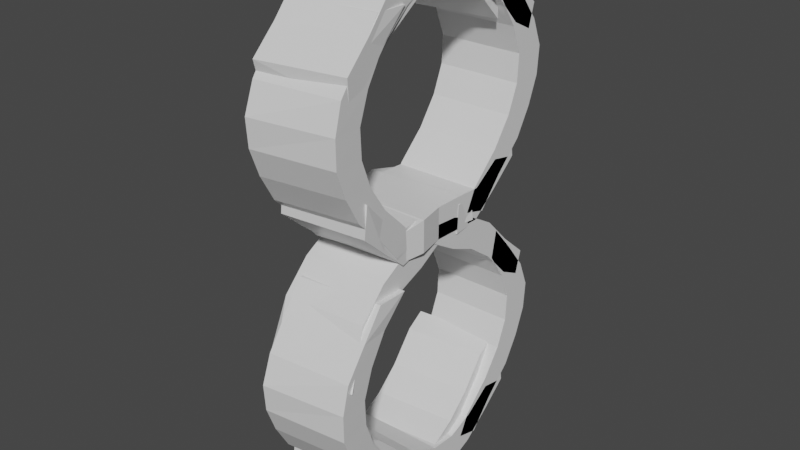 # Source: 8.blend  (saved by Blender 2.80.75; exported with 4.5.12 LTS)
import bpy
from mathutils import Matrix  # noqa: F401  (used for matrix-valued properties, if any)

bpy.ops.wm.read_factory_settings(use_empty=True)
scene = bpy.context.scene
scene.name = 'Scene'

# ---- collections
col_collection = bpy.data.collections.new('Collection'); scene.collection.children.link(col_collection)
col_collection_2 = bpy.data.collections.new('Collection 2'); scene.collection.children.link(col_collection_2)

# ---- materials (node trees are filled in below, after node groups)
mat_material_001 = bpy.data.materials.new('Material.001')
mat_material_001.alpha_threshold = 0.0
mat_material_001.use_transparent_shadow = False
mat_material_001.line_color = (0.0, 0.0, 0.0, 1.0)
mat_material_002 = bpy.data.materials.new('Material.002')
mat_material_002.alpha_threshold = 0.0
mat_material_002.use_transparent_shadow = False
mat_material_002.line_color = (0.0, 0.0, 0.0, 1.0)
mat_material_008 = bpy.data.materials.new('Material.008')
mat_material_008.alpha_threshold = 0.0
mat_material_008.use_transparent_shadow = False
mat_material_008.line_color = (0.0, 0.0, 0.0, 1.0)
mat_material_003 = bpy.data.materials.new('Material.003')
mat_material_003.alpha_threshold = 0.0
mat_material_003.use_transparent_shadow = False
mat_material_003.line_color = (0.0, 0.0, 0.0, 1.0)
mat_material_004 = bpy.data.materials.new('Material.004')
mat_material_004.alpha_threshold = 0.0
mat_material_004.use_transparent_shadow = False
mat_material_004.line_color = (0.0, 0.0, 0.0, 1.0)
mat_material_005 = bpy.data.materials.new('Material.005')
mat_material_005.alpha_threshold = 0.0
mat_material_005.use_transparent_shadow = False
mat_material_005.line_color = (0.0, 0.0, 0.0, 1.0)
mat_material_007 = bpy.data.materials.new('Material.007')
mat_material_007.alpha_threshold = 0.0
mat_material_007.use_transparent_shadow = False
mat_material_007.line_color = (0.0, 0.0, 0.0, 1.0)
mat_material_009 = bpy.data.materials.new('Material.009')
mat_material_009.alpha_threshold = 0.0
mat_material_009.use_transparent_shadow = False
mat_material_009.line_color = (0.0, 0.0, 0.0, 1.0)
mat_material_010 = bpy.data.materials.new('Material.010')
mat_material_010.alpha_threshold = 0.0
mat_material_010.use_transparent_shadow = False
mat_material_010.line_color = (0.0, 0.0, 0.0, 1.0)
mat_material_006 = bpy.data.materials.new('Material.006')
mat_material_006.alpha_threshold = 0.0
mat_material_006.use_transparent_shadow = False
mat_material_006.line_color = (0.0, 0.0, 0.0, 1.0)
mat_material_011 = bpy.data.materials.new('Material.011')
mat_material_011.alpha_threshold = 0.0
mat_material_011.use_transparent_shadow = False
mat_material_011.line_color = (0.0, 0.0, 0.0, 1.0)
mat_material_012 = bpy.data.materials.new('Material.012')
mat_material_012.alpha_threshold = 0.0
mat_material_012.use_transparent_shadow = False
mat_material_012.line_color = (0.0, 0.0, 0.0, 1.0)

# ---- material node trees
mat_material_001.use_nodes = True; mat_material_001.node_tree.nodes.clear()
_N = mat_material_001.node_tree.nodes; _L = mat_material_001.node_tree.links
n0 = _N.new('ShaderNodeOutputMaterial'); n0.name = 'Material Output'; n0.location = (300, 300)
n1 = _N.new('ShaderNodeBsdfPrincipled'); n1.name = 'Principled BSDF'; n1.location = (10, 300)
n1.distribution = 'GGX'
n1.subsurface_method = 'BURLEY'
n1.inputs[2].default_value = 0.4
n1.inputs[3].default_value = 1.45
n1.inputs[27].default_value = (0.0, 0.0, 0.0, 1.0)
n1.inputs[28].default_value = 1.0
_L.new(n1.outputs[0], n0.inputs[0])
n0.is_active_output = True
mat_material_002.use_nodes = True; mat_material_002.node_tree.nodes.clear()
_N = mat_material_002.node_tree.nodes; _L = mat_material_002.node_tree.links
n0 = _N.new('ShaderNodeOutputMaterial'); n0.name = 'Material Output'; n0.location = (300, 300)
n1 = _N.new('ShaderNodeBsdfPrincipled'); n1.name = 'Principled BSDF'; n1.location = (10, 300)
n1.distribution = 'GGX'
n1.subsurface_method = 'BURLEY'
n1.inputs[2].default_value = 0.4
n1.inputs[3].default_value = 1.45
n1.inputs[27].default_value = (0.0, 0.0, 0.0, 1.0)
n1.inputs[28].default_value = 1.0
_L.new(n1.outputs[0], n0.inputs[0])
n0.is_active_output = True
mat_material_008.use_nodes = True; mat_material_008.node_tree.nodes.clear()
_N = mat_material_008.node_tree.nodes; _L = mat_material_008.node_tree.links
n0 = _N.new('ShaderNodeOutputMaterial'); n0.name = 'Material Output'; n0.location = (300, 300)
n1 = _N.new('ShaderNodeBsdfPrincipled'); n1.name = 'Principled BSDF'; n1.location = (10, 300)
n1.distribution = 'GGX'
n1.subsurface_method = 'BURLEY'
n1.inputs[2].default_value = 0.4
n1.inputs[3].default_value = 1.45
n1.inputs[27].default_value = (0.0, 0.0, 0.0, 1.0)
n1.inputs[28].default_value = 1.0
_L.new(n1.outputs[0], n0.inputs[0])
n0.is_active_output = True
mat_material_003.use_nodes = True; mat_material_003.node_tree.nodes.clear()
_N = mat_material_003.node_tree.nodes; _L = mat_material_003.node_tree.links
n0 = _N.new('ShaderNodeOutputMaterial'); n0.name = 'Material Output'; n0.location = (300, 300)
n1 = _N.new('ShaderNodeBsdfPrincipled'); n1.name = 'Principled BSDF'; n1.location = (10, 300)
n1.distribution = 'GGX'
n1.subsurface_method = 'BURLEY'
n1.inputs[2].default_value = 0.4
n1.inputs[3].default_value = 1.45
n1.inputs[27].default_value = (0.0, 0.0, 0.0, 1.0)
n1.inputs[28].default_value = 1.0
_L.new(n1.outputs[0], n0.inputs[0])
n0.is_active_output = True
mat_material_004.use_nodes = True; mat_material_004.node_tree.nodes.clear()
_N = mat_material_004.node_tree.nodes; _L = mat_material_004.node_tree.links
n0 = _N.new('ShaderNodeOutputMaterial'); n0.name = 'Material Output'; n0.location = (300, 300)
n1 = _N.new('ShaderNodeBsdfPrincipled'); n1.name = 'Principled BSDF'; n1.location = (10, 300)
n1.distribution = 'GGX'
n1.subsurface_method = 'BURLEY'
n1.inputs[2].default_value = 0.4
n1.inputs[3].default_value = 1.45
n1.inputs[27].default_value = (0.0, 0.0, 0.0, 1.0)
n1.inputs[28].default_value = 1.0
_L.new(n1.outputs[0], n0.inputs[0])
n0.is_active_output = True
mat_material_005.use_nodes = True; mat_material_005.node_tree.nodes.clear()
_N = mat_material_005.node_tree.nodes; _L = mat_material_005.node_tree.links
n0 = _N.new('ShaderNodeOutputMaterial'); n0.name = 'Material Output'; n0.location = (300, 300)
n1 = _N.new('ShaderNodeBsdfPrincipled'); n1.name = 'Principled BSDF'; n1.location = (10, 300)
n1.distribution = 'GGX'
n1.subsurface_method = 'BURLEY'
n1.inputs[2].default_value = 0.4
n1.inputs[3].default_value = 1.45
n1.inputs[27].default_value = (0.0, 0.0, 0.0, 1.0)
n1.inputs[28].default_value = 1.0
_L.new(n1.outputs[0], n0.inputs[0])
n0.is_active_output = True
mat_material_007.use_nodes = True; mat_material_007.node_tree.nodes.clear()
_N = mat_material_007.node_tree.nodes; _L = mat_material_007.node_tree.links
n0 = _N.new('ShaderNodeOutputMaterial'); n0.name = 'Material Output'; n0.location = (300, 300)
n1 = _N.new('ShaderNodeBsdfPrincipled'); n1.name = 'Principled BSDF'; n1.location = (10, 300)
n1.distribution = 'GGX'
n1.subsurface_method = 'BURLEY'
n1.inputs[2].default_value = 0.4
n1.inputs[3].default_value = 1.45
n1.inputs[27].default_value = (0.0, 0.0, 0.0, 1.0)
n1.inputs[28].default_value = 1.0
_L.new(n1.outputs[0], n0.inputs[0])
n0.is_active_output = True
mat_material_009.use_nodes = True; mat_material_009.node_tree.nodes.clear()
_N = mat_material_009.node_tree.nodes; _L = mat_material_009.node_tree.links
n0 = _N.new('ShaderNodeOutputMaterial'); n0.name = 'Material Output'; n0.location = (300, 300)
n1 = _N.new('ShaderNodeBsdfPrincipled'); n1.name = 'Principled BSDF'; n1.location = (10, 300)
n1.distribution = 'GGX'
n1.subsurface_method = 'BURLEY'
n1.inputs[2].default_value = 0.4
n1.inputs[3].default_value = 1.45
n1.inputs[27].default_value = (0.0, 0.0, 0.0, 1.0)
n1.inputs[28].default_value = 1.0
_L.new(n1.outputs[0], n0.inputs[0])
n0.is_active_output = True
mat_material_010.use_nodes = True; mat_material_010.node_tree.nodes.clear()
_N = mat_material_010.node_tree.nodes; _L = mat_material_010.node_tree.links
n0 = _N.new('ShaderNodeOutputMaterial'); n0.name = 'Material Output'; n0.location = (300, 300)
n1 = _N.new('ShaderNodeBsdfPrincipled'); n1.name = 'Principled BSDF'; n1.location = (10, 300)
n1.distribution = 'GGX'
n1.subsurface_method = 'BURLEY'
n1.inputs[2].default_value = 0.4
n1.inputs[3].default_value = 1.45
n1.inputs[27].default_value = (0.0, 0.0, 0.0, 1.0)
n1.inputs[28].default_value = 1.0
_L.new(n1.outputs[0], n0.inputs[0])
n0.is_active_output = True
mat_material_006.use_nodes = True; mat_material_006.node_tree.nodes.clear()
_N = mat_material_006.node_tree.nodes; _L = mat_material_006.node_tree.links
n0 = _N.new('ShaderNodeOutputMaterial'); n0.name = 'Material Output'; n0.location = (300, 300)
n1 = _N.new('ShaderNodeBsdfPrincipled'); n1.name = 'Principled BSDF'; n1.location = (10, 300)
n1.distribution = 'GGX'
n1.subsurface_method = 'BURLEY'
n1.inputs[2].default_value = 0.4
n1.inputs[3].default_value = 1.45
n1.inputs[27].default_value = (0.0, 0.0, 0.0, 1.0)
n1.inputs[28].default_value = 1.0
_L.new(n1.outputs[0], n0.inputs[0])
n0.is_active_output = True
mat_material_011.use_nodes = True; mat_material_011.node_tree.nodes.clear()
_N = mat_material_011.node_tree.nodes; _L = mat_material_011.node_tree.links
n0 = _N.new('ShaderNodeOutputMaterial'); n0.name = 'Material Output'; n0.location = (300, 300)
n1 = _N.new('ShaderNodeBsdfPrincipled'); n1.name = 'Principled BSDF'; n1.location = (10, 300)
n1.distribution = 'GGX'
n1.subsurface_method = 'BURLEY'
n1.inputs[2].default_value = 0.4
n1.inputs[3].default_value = 1.45
n1.inputs[27].default_value = (0.0, 0.0, 0.0, 1.0)
n1.inputs[28].default_value = 1.0
_L.new(n1.outputs[0], n0.inputs[0])
n0.is_active_output = True
mat_material_012.use_nodes = True; mat_material_012.node_tree.nodes.clear()
_N = mat_material_012.node_tree.nodes; _L = mat_material_012.node_tree.links
n0 = _N.new('ShaderNodeOutputMaterial'); n0.name = 'Material Output'; n0.location = (300, 300)
n1 = _N.new('ShaderNodeBsdfPrincipled'); n1.name = 'Principled BSDF'; n1.location = (10, 300)
n1.distribution = 'GGX'
n1.subsurface_method = 'BURLEY'
n1.inputs[2].default_value = 0.4
n1.inputs[3].default_value = 1.45
n1.inputs[27].default_value = (0.0, 0.0, 0.0, 1.0)
n1.inputs[28].default_value = 1.0
_L.new(n1.outputs[0], n0.inputs[0])
n0.is_active_output = True

# ---- world
world_world = bpy.data.worlds.new('World'); scene.world = world_world
world_world.use_nodes = True; world_world.node_tree.nodes.clear()
_N = world_world.node_tree.nodes; _L = world_world.node_tree.links
n0 = _N.new('ShaderNodeOutputWorld'); n0.name = 'World Output'; n0.location = (300, 300)
n1 = _N.new('ShaderNodeBackground'); n1.name = 'Background'; n1.location = (10, 300)
n1.inputs[0].default_value = (0.05088, 0.05088, 0.05088, 1.0)
_L.new(n1.outputs[0], n0.inputs[0])
n0.is_active_output = True
world_world.color = (0.05088, 0.05088, 0.05088)
world_world.use_sun_shadow = False
world_world.sun_shadow_jitter_overblur = 0.0

# ---- meshes
me_cube_001 = bpy.data.meshes.new('Cube.001')
me_cube_001.from_pydata([(1.0, 1.003, -0.4664), (1.0, 0.945, -1.276), (1.0, -1.0, 0.3835), (0.9445, -0.9929, -0.7438), (-1.024, 0.969, -0.4304), (-1.0, 0.945, -1.276), (-1.0, -1.0, 0.3835), (-1.056, -0.9929, -0.7438), (-1.0, 0.0, 1.192), (1.0, 0.0, 2.309), (-1.012, -0.01706, 2.327), (1.0, 0.0, 1.192), (-1.0, -0.5, 0.8588), (1.0, -0.5, 1.979), (-1.006, -0.5085, 2.049), (1.0, -0.5, 0.8588), (-1.018, 0.4744, 1.403), (1.0, 0.5, 0.1127), (-1.0, 0.5, 0.1127), (1.0, 0.5, 1.376), (-1.0, -0.75, 0.1924), (1.0, -0.75, 1.217), (-1.003, -0.7543, 1.221), (1.0, -0.75, 0.1924), (-1.009, -0.2628, 2.333), (1.0, -0.25, 1.241), (-1.0, -0.25, 1.241), (1.0, -0.25, 2.381), (-1.0, 0.25, 0.798), (1.0, 0.25, 1.936), (-1.015, 0.2287, 1.959), (1.0, 0.25, 0.798), (-1.021, 0.7201, 0.4107), (1.0, 0.75, -0.9001), (-1.0, 0.75, -0.9001), (1.0, 0.75, 0.3792)], [], [(21, 22, 6, 2), (3, 2, 6, 7), (34, 32, 4, 5), (20, 23, 3, 7), (23, 21, 2, 3), (5, 4, 0, 1), (31, 29, 9, 11), (28, 31, 11, 8), (26, 24, 10, 8), (29, 30, 10, 9), (20, 22, 14, 12), (25, 27, 13, 15), (26, 25, 15, 12), (27, 24, 14, 13), (35, 32, 16, 19), (34, 33, 17, 18), (33, 35, 19, 17), (28, 30, 16, 18), (7, 6, 22, 20), (15, 13, 21, 23), (12, 15, 23, 20), (13, 14, 22, 21), (9, 10, 24, 27), (8, 11, 25, 26), (11, 9, 27, 25), (12, 14, 24, 26), (8, 10, 30, 28), (19, 16, 30, 29), (18, 17, 31, 28), (17, 19, 29, 31), (1, 0, 35, 33), (5, 1, 33, 34), (0, 4, 32, 35), (18, 16, 32, 34)])
_uv = me_cube_001.uv_layers.new(name='UVMap')
_uv.uv.foreach_set('vector', [0.375, 0.2188, 0.625, 0.2188, 0.625, 0.25, 0.375, 0.25, 0.375, 0.25, 0.625, 0.25, 0.625, 0.5, 0.375, 0.5, 0.375, 0.7188, 0.625, 0.7188, 0.625, 0.75, 0.375, 0.75, 0.375, 0.9688, 0.625, 0.9688, 0.625, 1.0, 0.375, 1.0, 0.125, 0.7188, 0.375, 0.7188, 0.375, 0.75, 0.125, 0.75, 0.625, 0.5, 0.875, 0.5, 0.875, 0.75, 0.625, 0.75, 0.125, 0.5938, 0.375, 0.5938, 0.375, 0.625, 0.125, 0.625, 0.375, 0.8438, 0.625, 0.8438, 0.625, 0.875, 0.375, 0.875, 0.375, 0.5938, 0.625, 0.5938, 0.625, 0.625, 0.375, 0.625, 0.375, 0.09375, 0.625, 0.09375, 0.625, 0.125, 0.375, 0.125, 0.375, 0.5312, 0.625, 0.5312, 0.625, 0.5625, 0.375, 0.5625, 0.125, 0.6562, 0.375, 0.6562, 0.375, 0.6875, 0.125, 0.6875, 0.375, 0.9062, 0.625, 0.9062, 0.625, 0.9375, 0.375, 0.9375, 0.375, 0.1562, 0.625, 0.1562, 0.625, 0.1875, 0.375, 0.1875, 0.375, 0.03125, 0.625, 0.03125, 0.625, 0.0625, 0.375, 0.0625, 0.375, 0.7812, 0.625, 0.7812, 0.625, 0.8125, 0.375, 0.8125, 0.125, 0.5312, 0.375, 0.5312, 0.375, 0.5625, 0.125, 0.5625, 0.375, 0.6562, 0.625, 0.6562, 0.625, 0.6875, 0.375, 0.6875, 0.375, 0.5, 0.625, 0.5, 0.625, 0.5312, 0.375, 0.5312, 0.125, 0.6875, 0.375, 0.6875, 0.375, 0.7188, 0.125, 0.7188, 0.375, 0.9375, 0.625, 0.9375, 0.625, 0.9688, 0.375, 0.9688, 0.375, 0.1875, 0.625, 0.1875, 0.625, 0.2188, 0.375, 0.2188, 0.375, 0.125, 0.625, 0.125, 0.625, 0.1562, 0.375, 0.1562, 0.375, 0.875, 0.625, 0.875, 0.625, 0.9062, 0.375, 0.9062, 0.125, 0.625, 0.375, 0.625, 0.375, 0.6562, 0.125, 0.6562, 0.375, 0.5625, 0.625, 0.5625, 0.625, 0.5938, 0.375, 0.5938, 0.375, 0.625, 0.625, 0.625, 0.625, 0.6562, 0.375, 0.6562, 0.375, 0.0625, 0.625, 0.0625, 0.625, 0.09375, 0.375, 0.09375, 0.375, 0.8125, 0.625, 0.8125, 0.625, 0.8438, 0.375, 0.8438, 0.125, 0.5625, 0.375, 0.5625, 0.375, 0.5938, 0.125, 0.5938, 0.125, 0.5, 0.375, 0.5, 0.375, 0.5312, 0.125, 0.5312, 0.375, 0.75, 0.625, 0.75, 0.625, 0.7812, 0.375, 0.7812, 0.375, 0.0, 0.625, 0.0, 0.625, 0.03125, 0.375, 0.03125, 0.375, 0.6875, 0.625, 0.6875, 0.625, 0.7188, 0.375, 0.7188])
me_cube_001.materials.append(mat_material_001)
me_cube_001.use_remesh_preserve_volume = False
me_cube_001.use_remesh_preserve_attributes = False
me_cube_001.use_mirror_vertex_groups = False
me_cube_001.update()
me_cube_002 = bpy.data.meshes.new('Cube.002')
me_cube_002.from_pydata([(1.0, 1.003, -0.4664), (1.0, 0.945, -1.276), (1.0, -1.0, 0.3835), (0.9445, -0.9929, -0.7438), (-1.024, 0.969, -0.4304), (-1.0, 0.945, -1.276), (-1.0, -1.0, 0.3835), (-1.056, -0.9929, -0.7438), (-1.0, 0.0, 1.192), (1.0, 0.0, 2.309), (-1.012, -0.01706, 2.327), (1.0, 0.0, 1.192), (-1.0, -0.5, 0.8588), (1.0, -0.5, 1.979), (-1.006, -0.5085, 2.049), (1.0, -0.5, 0.8588), (-1.018, 0.4744, 1.403), (1.0, 0.5, 0.1127), (-1.0, 0.5, 0.1127), (1.0, 0.5, 1.376), (-1.0, -0.75, 0.1924), (1.0, -0.75, 1.217), (-1.003, -0.7543, 1.221), (1.0, -0.75, 0.1924), (-1.009, -0.2628, 2.333), (1.0, -0.25, 1.241), (-1.0, -0.25, 1.241), (1.0, -0.25, 2.381), (-1.0, 0.25, 0.798), (1.0, 0.25, 1.936), (-1.015, 0.2287, 1.959), (1.0, 0.25, 0.798), (-1.021, 0.7201, 0.4107), (1.0, 0.75, -0.9001), (-1.0, 0.75, -0.9001), (1.0, 0.75, 0.3792)], [], [(21, 22, 6, 2), (3, 2, 6, 7), (34, 32, 4, 5), (20, 23, 3, 7), (23, 21, 2, 3), (5, 4, 0, 1), (31, 29, 9, 11), (28, 31, 11, 8), (26, 24, 10, 8), (29, 30, 10, 9), (20, 22, 14, 12), (25, 27, 13, 15), (26, 25, 15, 12), (27, 24, 14, 13), (35, 32, 16, 19), (34, 33, 17, 18), (33, 35, 19, 17), (28, 30, 16, 18), (7, 6, 22, 20), (15, 13, 21, 23), (12, 15, 23, 20), (13, 14, 22, 21), (9, 10, 24, 27), (8, 11, 25, 26), (11, 9, 27, 25), (12, 14, 24, 26), (8, 10, 30, 28), (19, 16, 30, 29), (18, 17, 31, 28), (17, 19, 29, 31), (1, 0, 35, 33), (5, 1, 33, 34), (0, 4, 32, 35), (18, 16, 32, 34)])
_uv = me_cube_002.uv_layers.new(name='UVMap')
_uv.uv.foreach_set('vector', [0.375, 0.2188, 0.625, 0.2188, 0.625, 0.25, 0.375, 0.25, 0.375, 0.25, 0.625, 0.25, 0.625, 0.5, 0.375, 0.5, 0.375, 0.7188, 0.625, 0.7188, 0.625, 0.75, 0.375, 0.75, 0.375, 0.9688, 0.625, 0.9688, 0.625, 1.0, 0.375, 1.0, 0.125, 0.7188, 0.375, 0.7188, 0.375, 0.75, 0.125, 0.75, 0.625, 0.5, 0.875, 0.5, 0.875, 0.75, 0.625, 0.75, 0.125, 0.5938, 0.375, 0.5938, 0.375, 0.625, 0.125, 0.625, 0.375, 0.8438, 0.625, 0.8438, 0.625, 0.875, 0.375, 0.875, 0.375, 0.5938, 0.625, 0.5938, 0.625, 0.625, 0.375, 0.625, 0.375, 0.09375, 0.625, 0.09375, 0.625, 0.125, 0.375, 0.125, 0.375, 0.5312, 0.625, 0.5312, 0.625, 0.5625, 0.375, 0.5625, 0.125, 0.6562, 0.375, 0.6562, 0.375, 0.6875, 0.125, 0.6875, 0.375, 0.9062, 0.625, 0.9062, 0.625, 0.9375, 0.375, 0.9375, 0.375, 0.1562, 0.625, 0.1562, 0.625, 0.1875, 0.375, 0.1875, 0.375, 0.03125, 0.625, 0.03125, 0.625, 0.0625, 0.375, 0.0625, 0.375, 0.7812, 0.625, 0.7812, 0.625, 0.8125, 0.375, 0.8125, 0.125, 0.5312, 0.375, 0.5312, 0.375, 0.5625, 0.125, 0.5625, 0.375, 0.6562, 0.625, 0.6562, 0.625, 0.6875, 0.375, 0.6875, 0.375, 0.5, 0.625, 0.5, 0.625, 0.5312, 0.375, 0.5312, 0.125, 0.6875, 0.375, 0.6875, 0.375, 0.7188, 0.125, 0.7188, 0.375, 0.9375, 0.625, 0.9375, 0.625, 0.9688, 0.375, 0.9688, 0.375, 0.1875, 0.625, 0.1875, 0.625, 0.2188, 0.375, 0.2188, 0.375, 0.125, 0.625, 0.125, 0.625, 0.1562, 0.375, 0.1562, 0.375, 0.875, 0.625, 0.875, 0.625, 0.9062, 0.375, 0.9062, 0.125, 0.625, 0.375, 0.625, 0.375, 0.6562, 0.125, 0.6562, 0.375, 0.5625, 0.625, 0.5625, 0.625, 0.5938, 0.375, 0.5938, 0.375, 0.625, 0.625, 0.625, 0.625, 0.6562, 0.375, 0.6562, 0.375, 0.0625, 0.625, 0.0625, 0.625, 0.09375, 0.375, 0.09375, 0.375, 0.8125, 0.625, 0.8125, 0.625, 0.8438, 0.375, 0.8438, 0.125, 0.5625, 0.375, 0.5625, 0.375, 0.5938, 0.125, 0.5938, 0.125, 0.5, 0.375, 0.5, 0.375, 0.5312, 0.125, 0.5312, 0.375, 0.75, 0.625, 0.75, 0.625, 0.7812, 0.375, 0.7812, 0.375, 0.0, 0.625, 0.0, 0.625, 0.03125, 0.375, 0.03125, 0.375, 0.6875, 0.625, 0.6875, 0.625, 0.7188, 0.375, 0.7188])
me_cube_002.materials.append(mat_material_002)
me_cube_002.use_remesh_preserve_volume = False
me_cube_002.use_remesh_preserve_attributes = False
me_cube_002.use_mirror_vertex_groups = False
me_cube_002.update()
me_cube_005 = bpy.data.meshes.new('Cube.005')
me_cube_005.from_pydata([(1.0, 0.3749, 2.007), (1.0, 0.3169, 1.198), (1.0, -1.0, 0.3835), (0.9445, -0.9929, -0.7438), (-1.024, 0.3408, 2.043), (-1.0, 0.3169, 1.198), (-1.0, -1.0, 0.3835), (-1.056, -0.9929, -0.7438), (-1.0, -8.786e-09, 0.8039), (1.0, -8.786e-09, 1.92), (-1.012, -0.01706, 1.938), (1.0, -8.786e-09, 0.8039), (-1.0, -0.5, 0.8588), (1.0, -0.5, 1.979), (-1.006, -0.5085, 2.049), (1.0, -0.5, 0.8588), (-1.018, 0.4744, 2.005), (1.0, 0.5, 1.029), (-1.0, 0.5, 1.029), (1.0, 0.5, 1.985), (-1.0, -0.75, 0.1924), (1.0, -0.75, 1.217), (-1.003, -0.7543, 1.221), (1.0, -0.75, 0.1924), (-1.009, -0.2628, 1.907), (1.0, -0.25, 0.8144), (-1.0, -0.25, 0.8144), (1.0, -0.25, 1.954), (-0.8407, 0.2499, 0.8069), (1.128, 0.2499, 1.927), (-0.8556, 0.2289, 1.95), (1.128, 0.2499, 0.8069), (-1.021, 0.09198, 2.06), (1.0, 0.1218, 1.095), (-1.0, 0.1218, 1.095), (1.0, 0.1218, 2.037)], [], [(21, 22, 6, 2), (3, 2, 6, 7), (34, 32, 4, 5), (20, 23, 3, 7), (23, 21, 2, 3), (5, 4, 0, 1), (31, 29, 9, 11), (28, 31, 11, 8), (26, 24, 10, 8), (29, 30, 10, 9), (20, 22, 14, 12), (25, 27, 13, 15), (26, 25, 15, 12), (27, 24, 14, 13), (35, 32, 16, 19), (34, 33, 17, 18), (33, 35, 19, 17), (28, 30, 16, 18), (7, 6, 22, 20), (15, 13, 21, 23), (12, 15, 23, 20), (13, 14, 22, 21), (9, 10, 24, 27), (8, 11, 25, 26), (11, 9, 27, 25), (12, 14, 24, 26), (8, 10, 30, 28), (19, 16, 30, 29), (18, 17, 31, 28), (17, 19, 29, 31), (1, 0, 35, 33), (5, 1, 33, 34), (0, 4, 32, 35), (18, 16, 32, 34)])
_uv = me_cube_005.uv_layers.new(name='UVMap')
_uv.uv.foreach_set('vector', [0.375, 0.2188, 0.625, 0.2188, 0.625, 0.25, 0.375, 0.25, 0.375, 0.25, 0.625, 0.25, 0.625, 0.5, 0.375, 0.5, 0.375, 0.7188, 0.625, 0.7188, 0.625, 0.75, 0.375, 0.75, 0.375, 0.9688, 0.625, 0.9688, 0.625, 1.0, 0.375, 1.0, 0.125, 0.7188, 0.375, 0.7188, 0.375, 0.75, 0.125, 0.75, 0.625, 0.5, 0.875, 0.5, 0.875, 0.75, 0.625, 0.75, 0.125, 0.5938, 0.375, 0.5938, 0.375, 0.625, 0.125, 0.625, 0.375, 0.8438, 0.625, 0.8438, 0.625, 0.875, 0.375, 0.875, 0.375, 0.5938, 0.625, 0.5938, 0.625, 0.625, 0.375, 0.625, 0.375, 0.09375, 0.625, 0.09375, 0.625, 0.125, 0.375, 0.125, 0.375, 0.5312, 0.625, 0.5312, 0.625, 0.5625, 0.375, 0.5625, 0.125, 0.6562, 0.375, 0.6562, 0.375, 0.6875, 0.125, 0.6875, 0.375, 0.9062, 0.625, 0.9062, 0.625, 0.9375, 0.375, 0.9375, 0.375, 0.1562, 0.625, 0.1562, 0.625, 0.1875, 0.375, 0.1875, 0.375, 0.03125, 0.625, 0.03125, 0.625, 0.0625, 0.375, 0.0625, 0.375, 0.7812, 0.625, 0.7812, 0.625, 0.8125, 0.375, 0.8125, 0.125, 0.5312, 0.375, 0.5312, 0.375, 0.5625, 0.125, 0.5625, 0.375, 0.6562, 0.625, 0.6562, 0.625, 0.6875, 0.375, 0.6875, 0.375, 0.5, 0.625, 0.5, 0.625, 0.5312, 0.375, 0.5312, 0.125, 0.6875, 0.375, 0.6875, 0.375, 0.7188, 0.125, 0.7188, 0.375, 0.9375, 0.625, 0.9375, 0.625, 0.9688, 0.375, 0.9688, 0.375, 0.1875, 0.625, 0.1875, 0.625, 0.2188, 0.375, 0.2188, 0.375, 0.125, 0.625, 0.125, 0.625, 0.1562, 0.375, 0.1562, 0.375, 0.875, 0.625, 0.875, 0.625, 0.9062, 0.375, 0.9062, 0.125, 0.625, 0.375, 0.625, 0.375, 0.6562, 0.125, 0.6562, 0.375, 0.5625, 0.625, 0.5625, 0.625, 0.5938, 0.375, 0.5938, 0.375, 0.625, 0.625, 0.625, 0.625, 0.6562, 0.375, 0.6562, 0.375, 0.0625, 0.625, 0.0625, 0.625, 0.09375, 0.375, 0.09375, 0.375, 0.8125, 0.625, 0.8125, 0.625, 0.8438, 0.375, 0.8438, 0.125, 0.5625, 0.375, 0.5625, 0.375, 0.5938, 0.125, 0.5938, 0.125, 0.5, 0.375, 0.5, 0.375, 0.5312, 0.125, 0.5312, 0.375, 0.75, 0.625, 0.75, 0.625, 0.7812, 0.375, 0.7812, 0.375, 0.0, 0.625, 0.0, 0.625, 0.03125, 0.375, 0.03125, 0.375, 0.6875, 0.625, 0.6875, 0.625, 0.7188, 0.375, 0.7188])
me_cube_005.materials.append(mat_material_008)
me_cube_005.use_remesh_preserve_volume = False
me_cube_005.use_remesh_preserve_attributes = False
me_cube_005.use_mirror_vertex_groups = False
me_cube_005.update()
me_cube_003 = bpy.data.meshes.new('Cube.003')
me_cube_003.from_pydata([(1.0, 1.003, -0.4664), (1.0, 0.945, -1.276), (1.0, -1.0, 0.3835), (0.9445, -0.9929, -0.7438), (-1.024, 0.969, -0.4304), (-1.0, 0.945, -1.276), (-1.0, -1.0, 0.3835), (-1.056, -0.9929, -0.7438), (-1.0, 0.0, 1.192), (1.0, 0.0, 2.309), (-1.012, -0.01706, 2.327), (1.0, 0.0, 1.192), (-1.0, -0.5, 0.8588), (1.0, -0.5, 1.979), (-1.006, -0.5085, 2.049), (1.0, -0.5, 0.8588), (-1.018, 0.4744, 1.403), (1.0, 0.5, 0.1127), (-1.0, 0.5, 0.1127), (1.0, 0.5, 1.376), (-1.0, -0.75, 0.1924), (1.0, -0.75, 1.217), (-1.003, -0.7543, 1.221), (1.0, -0.75, 0.1924), (-1.009, -0.2628, 2.333), (1.0, -0.25, 1.241), (-1.0, -0.25, 1.241), (1.0, -0.25, 2.381), (-1.0, 0.25, 0.798), (1.0, 0.25, 1.936), (-1.015, 0.2287, 1.959), (1.0, 0.25, 0.798), (-1.021, 0.7201, 0.4107), (1.0, 0.75, -0.9001), (-1.0, 0.75, -0.9001), (1.0, 0.75, 0.3792)], [], [(21, 22, 6, 2), (3, 2, 6, 7), (34, 32, 4, 5), (20, 23, 3, 7), (23, 21, 2, 3), (5, 4, 0, 1), (31, 29, 9, 11), (28, 31, 11, 8), (26, 24, 10, 8), (29, 30, 10, 9), (20, 22, 14, 12), (25, 27, 13, 15), (26, 25, 15, 12), (27, 24, 14, 13), (35, 32, 16, 19), (34, 33, 17, 18), (33, 35, 19, 17), (28, 30, 16, 18), (7, 6, 22, 20), (15, 13, 21, 23), (12, 15, 23, 20), (13, 14, 22, 21), (9, 10, 24, 27), (8, 11, 25, 26), (11, 9, 27, 25), (12, 14, 24, 26), (8, 10, 30, 28), (19, 16, 30, 29), (18, 17, 31, 28), (17, 19, 29, 31), (1, 0, 35, 33), (5, 1, 33, 34), (0, 4, 32, 35), (18, 16, 32, 34)])
_uv = me_cube_003.uv_layers.new(name='UVMap')
_uv.uv.foreach_set('vector', [0.375, 0.2188, 0.625, 0.2188, 0.625, 0.25, 0.375, 0.25, 0.375, 0.25, 0.625, 0.25, 0.625, 0.5, 0.375, 0.5, 0.375, 0.7188, 0.625, 0.7188, 0.625, 0.75, 0.375, 0.75, 0.375, 0.9688, 0.625, 0.9688, 0.625, 1.0, 0.375, 1.0, 0.125, 0.7188, 0.375, 0.7188, 0.375, 0.75, 0.125, 0.75, 0.625, 0.5, 0.875, 0.5, 0.875, 0.75, 0.625, 0.75, 0.125, 0.5938, 0.375, 0.5938, 0.375, 0.625, 0.125, 0.625, 0.375, 0.8438, 0.625, 0.8438, 0.625, 0.875, 0.375, 0.875, 0.375, 0.5938, 0.625, 0.5938, 0.625, 0.625, 0.375, 0.625, 0.375, 0.09375, 0.625, 0.09375, 0.625, 0.125, 0.375, 0.125, 0.375, 0.5312, 0.625, 0.5312, 0.625, 0.5625, 0.375, 0.5625, 0.125, 0.6562, 0.375, 0.6562, 0.375, 0.6875, 0.125, 0.6875, 0.375, 0.9062, 0.625, 0.9062, 0.625, 0.9375, 0.375, 0.9375, 0.375, 0.1562, 0.625, 0.1562, 0.625, 0.1875, 0.375, 0.1875, 0.375, 0.03125, 0.625, 0.03125, 0.625, 0.0625, 0.375, 0.0625, 0.375, 0.7812, 0.625, 0.7812, 0.625, 0.8125, 0.375, 0.8125, 0.125, 0.5312, 0.375, 0.5312, 0.375, 0.5625, 0.125, 0.5625, 0.375, 0.6562, 0.625, 0.6562, 0.625, 0.6875, 0.375, 0.6875, 0.375, 0.5, 0.625, 0.5, 0.625, 0.5312, 0.375, 0.5312, 0.125, 0.6875, 0.375, 0.6875, 0.375, 0.7188, 0.125, 0.7188, 0.375, 0.9375, 0.625, 0.9375, 0.625, 0.9688, 0.375, 0.9688, 0.375, 0.1875, 0.625, 0.1875, 0.625, 0.2188, 0.375, 0.2188, 0.375, 0.125, 0.625, 0.125, 0.625, 0.1562, 0.375, 0.1562, 0.375, 0.875, 0.625, 0.875, 0.625, 0.9062, 0.375, 0.9062, 0.125, 0.625, 0.375, 0.625, 0.375, 0.6562, 0.125, 0.6562, 0.375, 0.5625, 0.625, 0.5625, 0.625, 0.5938, 0.375, 0.5938, 0.375, 0.625, 0.625, 0.625, 0.625, 0.6562, 0.375, 0.6562, 0.375, 0.0625, 0.625, 0.0625, 0.625, 0.09375, 0.375, 0.09375, 0.375, 0.8125, 0.625, 0.8125, 0.625, 0.8438, 0.375, 0.8438, 0.125, 0.5625, 0.375, 0.5625, 0.375, 0.5938, 0.125, 0.5938, 0.125, 0.5, 0.375, 0.5, 0.375, 0.5312, 0.125, 0.5312, 0.375, 0.75, 0.625, 0.75, 0.625, 0.7812, 0.375, 0.7812, 0.375, 0.0, 0.625, 0.0, 0.625, 0.03125, 0.375, 0.03125, 0.375, 0.6875, 0.625, 0.6875, 0.625, 0.7188, 0.375, 0.7188])
me_cube_003.materials.append(mat_material_003)
me_cube_003.use_remesh_preserve_volume = False
me_cube_003.use_remesh_preserve_attributes = False
me_cube_003.use_mirror_vertex_groups = False
me_cube_003.update()
me_cube_004 = bpy.data.meshes.new('Cube.004')
me_cube_004.from_pydata([(1.0, 1.003, -0.4664), (1.0, 0.945, -1.276), (1.0, -1.0, 0.3835), (0.9445, -0.9929, -0.7438), (-1.024, 0.969, -0.4304), (-1.0, 0.945, -1.276), (-1.0, -1.0, 0.3835), (-1.056, -0.9929, -0.7438), (-1.0, 0.0, 1.192), (1.0, 0.0, 2.309), (-1.012, -0.01706, 2.327), (1.0, 0.0, 1.192), (-1.0, -0.5, 0.8588), (1.0, -0.5, 1.979), (-1.006, -0.5085, 2.049), (1.0, -0.5, 0.8588), (-1.018, 0.4744, 1.403), (1.0, 0.5, 0.1127), (-1.0, 0.5, 0.1127), (1.0, 0.5, 1.376), (-1.0, -0.75, 0.1924), (1.0, -0.75, 1.217), (-1.003, -0.7543, 1.221), (1.0, -0.75, 0.1924), (-1.009, -0.2628, 2.333), (1.0, -0.25, 1.241), (-1.0, -0.25, 1.241), (1.0, -0.25, 2.381), (-1.0, 0.25, 0.798), (1.0, 0.25, 1.936), (-1.015, 0.2287, 1.959), (1.0, 0.25, 0.798), (-1.021, 0.7201, 0.4107), (1.0, 0.75, -0.9001), (-1.0, 0.75, -0.9001), (1.0, 0.75, 0.3792)], [], [(21, 22, 6, 2), (3, 2, 6, 7), (34, 32, 4, 5), (20, 23, 3, 7), (23, 21, 2, 3), (5, 4, 0, 1), (31, 29, 9, 11), (28, 31, 11, 8), (26, 24, 10, 8), (29, 30, 10, 9), (20, 22, 14, 12), (25, 27, 13, 15), (26, 25, 15, 12), (27, 24, 14, 13), (35, 32, 16, 19), (34, 33, 17, 18), (33, 35, 19, 17), (28, 30, 16, 18), (7, 6, 22, 20), (15, 13, 21, 23), (12, 15, 23, 20), (13, 14, 22, 21), (9, 10, 24, 27), (8, 11, 25, 26), (11, 9, 27, 25), (12, 14, 24, 26), (8, 10, 30, 28), (19, 16, 30, 29), (18, 17, 31, 28), (17, 19, 29, 31), (1, 0, 35, 33), (5, 1, 33, 34), (0, 4, 32, 35), (18, 16, 32, 34)])
_uv = me_cube_004.uv_layers.new(name='UVMap')
_uv.uv.foreach_set('vector', [0.375, 0.2188, 0.625, 0.2188, 0.625, 0.25, 0.375, 0.25, 0.375, 0.25, 0.625, 0.25, 0.625, 0.5, 0.375, 0.5, 0.375, 0.7188, 0.625, 0.7188, 0.625, 0.75, 0.375, 0.75, 0.375, 0.9688, 0.625, 0.9688, 0.625, 1.0, 0.375, 1.0, 0.125, 0.7188, 0.375, 0.7188, 0.375, 0.75, 0.125, 0.75, 0.625, 0.5, 0.875, 0.5, 0.875, 0.75, 0.625, 0.75, 0.125, 0.5938, 0.375, 0.5938, 0.375, 0.625, 0.125, 0.625, 0.375, 0.8438, 0.625, 0.8438, 0.625, 0.875, 0.375, 0.875, 0.375, 0.5938, 0.625, 0.5938, 0.625, 0.625, 0.375, 0.625, 0.375, 0.09375, 0.625, 0.09375, 0.625, 0.125, 0.375, 0.125, 0.375, 0.5312, 0.625, 0.5312, 0.625, 0.5625, 0.375, 0.5625, 0.125, 0.6562, 0.375, 0.6562, 0.375, 0.6875, 0.125, 0.6875, 0.375, 0.9062, 0.625, 0.9062, 0.625, 0.9375, 0.375, 0.9375, 0.375, 0.1562, 0.625, 0.1562, 0.625, 0.1875, 0.375, 0.1875, 0.375, 0.03125, 0.625, 0.03125, 0.625, 0.0625, 0.375, 0.0625, 0.375, 0.7812, 0.625, 0.7812, 0.625, 0.8125, 0.375, 0.8125, 0.125, 0.5312, 0.375, 0.5312, 0.375, 0.5625, 0.125, 0.5625, 0.375, 0.6562, 0.625, 0.6562, 0.625, 0.6875, 0.375, 0.6875, 0.375, 0.5, 0.625, 0.5, 0.625, 0.5312, 0.375, 0.5312, 0.125, 0.6875, 0.375, 0.6875, 0.375, 0.7188, 0.125, 0.7188, 0.375, 0.9375, 0.625, 0.9375, 0.625, 0.9688, 0.375, 0.9688, 0.375, 0.1875, 0.625, 0.1875, 0.625, 0.2188, 0.375, 0.2188, 0.375, 0.125, 0.625, 0.125, 0.625, 0.1562, 0.375, 0.1562, 0.375, 0.875, 0.625, 0.875, 0.625, 0.9062, 0.375, 0.9062, 0.125, 0.625, 0.375, 0.625, 0.375, 0.6562, 0.125, 0.6562, 0.375, 0.5625, 0.625, 0.5625, 0.625, 0.5938, 0.375, 0.5938, 0.375, 0.625, 0.625, 0.625, 0.625, 0.6562, 0.375, 0.6562, 0.375, 0.0625, 0.625, 0.0625, 0.625, 0.09375, 0.375, 0.09375, 0.375, 0.8125, 0.625, 0.8125, 0.625, 0.8438, 0.375, 0.8438, 0.125, 0.5625, 0.375, 0.5625, 0.375, 0.5938, 0.125, 0.5938, 0.125, 0.5, 0.375, 0.5, 0.375, 0.5312, 0.125, 0.5312, 0.375, 0.75, 0.625, 0.75, 0.625, 0.7812, 0.375, 0.7812, 0.375, 0.0, 0.625, 0.0, 0.625, 0.03125, 0.375, 0.03125, 0.375, 0.6875, 0.625, 0.6875, 0.625, 0.7188, 0.375, 0.7188])
me_cube_004.materials.append(mat_material_004)
me_cube_004.use_remesh_preserve_volume = False
me_cube_004.use_remesh_preserve_attributes = False
me_cube_004.use_mirror_vertex_groups = False
me_cube_004.update()
me_cube_006 = bpy.data.meshes.new('Cube.006')
me_cube_006.from_pydata([(1.0, 1.003, -0.4664), (1.0, 0.945, -1.276), (1.0, -0.8207, 3.041), (0.9445, -0.8136, 2.482), (-1.024, 0.969, -0.4304), (-1.0, 0.945, -1.276), (-1.0, -0.8207, 3.041), (-1.056, -0.8136, 2.482), (-1.0, 0.0, 1.192), (1.0, 0.0, 2.309), (-1.012, -0.01706, 2.327), (1.0, 0.0, 1.192), (-1.0, -0.5, 1.92), (1.0, -0.5, 2.729), (-1.006, -0.5085, 2.799), (1.0, -0.5, 1.92), (-1.018, 0.4744, 1.403), (1.0, 0.5, 0.1127), (-1.0, 0.5, 0.1127), (1.0, 0.5, 1.376), (-1.0, -0.75, 1.947), (1.0, -0.75, 2.639), (-1.003, -0.7543, 2.643), (0.8653, -0.8261, 2.674), (-1.009, -0.2628, 2.333), (1.0, -0.25, 1.765), (-1.0, -0.25, 1.765), (1.0, -0.25, 2.381), (-1.0, 0.25, 0.798), (1.0, 0.25, 1.936), (-1.015, 0.2287, 1.959), (1.0, 0.25, 0.798), (-1.021, 0.7201, 0.4107), (1.0, 0.75, -0.9001), (-1.0, 0.75, -0.9001), (1.0, 0.75, 0.3792)], [], [(21, 22, 6, 2), (3, 2, 6, 7), (34, 32, 4, 5), (20, 23, 3, 7), (23, 21, 2, 3), (5, 4, 0, 1), (31, 29, 9, 11), (28, 31, 11, 8), (26, 24, 10, 8), (29, 30, 10, 9), (20, 22, 14, 12), (25, 27, 13, 15), (26, 25, 15, 12), (27, 24, 14, 13), (35, 32, 16, 19), (34, 33, 17, 18), (33, 35, 19, 17), (28, 30, 16, 18), (7, 6, 22, 20), (15, 13, 21, 23), (12, 15, 23, 20), (13, 14, 22, 21), (9, 10, 24, 27), (8, 11, 25, 26), (11, 9, 27, 25), (12, 14, 24, 26), (8, 10, 30, 28), (19, 16, 30, 29), (18, 17, 31, 28), (17, 19, 29, 31), (1, 0, 35, 33), (5, 1, 33, 34), (0, 4, 32, 35), (18, 16, 32, 34)])
_uv = me_cube_006.uv_layers.new(name='UVMap')
_uv.uv.foreach_set('vector', [0.375, 0.2188, 0.625, 0.2188, 0.625, 0.25, 0.375, 0.25, 0.375, 0.25, 0.625, 0.25, 0.625, 0.5, 0.375, 0.5, 0.375, 0.7188, 0.625, 0.7188, 0.625, 0.75, 0.375, 0.75, 0.375, 0.9688, 0.625, 0.9688, 0.625, 1.0, 0.375, 1.0, 0.125, 0.7188, 0.375, 0.7188, 0.375, 0.75, 0.125, 0.75, 0.625, 0.5, 0.875, 0.5, 0.875, 0.75, 0.625, 0.75, 0.125, 0.5938, 0.375, 0.5938, 0.375, 0.625, 0.125, 0.625, 0.375, 0.8438, 0.625, 0.8438, 0.625, 0.875, 0.375, 0.875, 0.375, 0.5938, 0.625, 0.5938, 0.625, 0.625, 0.375, 0.625, 0.375, 0.09375, 0.625, 0.09375, 0.625, 0.125, 0.375, 0.125, 0.375, 0.5312, 0.625, 0.5312, 0.625, 0.5625, 0.375, 0.5625, 0.125, 0.6562, 0.375, 0.6562, 0.375, 0.6875, 0.125, 0.6875, 0.375, 0.9062, 0.625, 0.9062, 0.625, 0.9375, 0.375, 0.9375, 0.375, 0.1562, 0.625, 0.1562, 0.625, 0.1875, 0.375, 0.1875, 0.375, 0.03125, 0.625, 0.03125, 0.625, 0.0625, 0.375, 0.0625, 0.375, 0.7812, 0.625, 0.7812, 0.625, 0.8125, 0.375, 0.8125, 0.125, 0.5312, 0.375, 0.5312, 0.375, 0.5625, 0.125, 0.5625, 0.375, 0.6562, 0.625, 0.6562, 0.625, 0.6875, 0.375, 0.6875, 0.375, 0.5, 0.625, 0.5, 0.625, 0.5312, 0.375, 0.5312, 0.125, 0.6875, 0.375, 0.6875, 0.375, 0.7188, 0.125, 0.7188, 0.375, 0.9375, 0.625, 0.9375, 0.625, 0.9688, 0.375, 0.9688, 0.375, 0.1875, 0.625, 0.1875, 0.625, 0.2188, 0.375, 0.2188, 0.375, 0.125, 0.625, 0.125, 0.625, 0.1562, 0.375, 0.1562, 0.375, 0.875, 0.625, 0.875, 0.625, 0.9062, 0.375, 0.9062, 0.125, 0.625, 0.375, 0.625, 0.375, 0.6562, 0.125, 0.6562, 0.375, 0.5625, 0.625, 0.5625, 0.625, 0.5938, 0.375, 0.5938, 0.375, 0.625, 0.625, 0.625, 0.625, 0.6562, 0.375, 0.6562, 0.375, 0.0625, 0.625, 0.0625, 0.625, 0.09375, 0.375, 0.09375, 0.375, 0.8125, 0.625, 0.8125, 0.625, 0.8438, 0.375, 0.8438, 0.125, 0.5625, 0.375, 0.5625, 0.375, 0.5938, 0.125, 0.5938, 0.125, 0.5, 0.375, 0.5, 0.375, 0.5312, 0.125, 0.5312, 0.375, 0.75, 0.625, 0.75, 0.625, 0.7812, 0.375, 0.7812, 0.375, 0.0, 0.625, 0.0, 0.625, 0.03125, 0.375, 0.03125, 0.375, 0.6875, 0.625, 0.6875, 0.625, 0.7188, 0.375, 0.7188])
me_cube_006.materials.append(mat_material_005)
me_cube_006.use_remesh_preserve_volume = False
me_cube_006.use_remesh_preserve_attributes = False
me_cube_006.use_mirror_vertex_groups = False
me_cube_006.update()
me_cube_007 = bpy.data.meshes.new('Cube.007')
me_cube_007.from_pydata([(0.7328, 1.003, -1.354), (1.0, 0.945, -1.276), (1.0, -0.651, 2.456), (0.9445, -0.6439, 1.898), (-1.291, 0.969, -1.318), (-1.0, 0.945, -1.276), (-1.0, -0.651, 2.456), (-1.056, -0.6439, 1.898), (-1.0, 0.0, 1.192), (1.0, 0.0, 2.309), (-1.012, -0.01706, 2.327), (1.0, 0.0, 1.192), (-1.0, -0.5, 1.92), (1.0, -0.5, 2.729), (-1.006, -0.5085, 2.799), (1.0, -0.5, 1.92), (-1.018, 0.4744, 1.403), (1.0, 0.5, 0.1127), (-1.0, 0.5, 0.1127), (1.0, 0.5, 1.376), (-1.0, -0.401, 1.947), (1.0, -0.401, 2.639), (-1.003, -0.7543, 2.643), (0.8653, -0.4772, 2.674), (-1.009, -0.2628, 2.333), (1.0, -0.25, 1.765), (-1.0, -0.25, 1.765), (1.0, -0.25, 2.381), (-1.0, 0.25, 0.798), (1.0, 0.25, 1.936), (-1.015, 0.2287, 1.959), (1.0, 0.25, 0.798), (-1.021, 0.7201, 0.4107), (1.0, 0.75, -0.9001), (-1.0, 0.75, -0.9001), (1.0, 0.75, 0.3792)], [], [(21, 22, 6, 2), (3, 2, 6, 7), (34, 32, 4, 5), (20, 23, 3, 7), (23, 21, 2, 3), (5, 4, 0, 1), (31, 29, 9, 11), (28, 31, 11, 8), (26, 24, 10, 8), (29, 30, 10, 9), (20, 22, 14, 12), (25, 27, 13, 15), (26, 25, 15, 12), (27, 24, 14, 13), (35, 32, 16, 19), (34, 33, 17, 18), (33, 35, 19, 17), (28, 30, 16, 18), (7, 6, 22, 20), (15, 13, 21, 23), (12, 15, 23, 20), (13, 14, 22, 21), (9, 10, 24, 27), (8, 11, 25, 26), (11, 9, 27, 25), (12, 14, 24, 26), (8, 10, 30, 28), (19, 16, 30, 29), (18, 17, 31, 28), (17, 19, 29, 31), (1, 0, 35, 33), (5, 1, 33, 34), (0, 4, 32, 35), (18, 16, 32, 34)])
_uv = me_cube_007.uv_layers.new(name='UVMap')
_uv.uv.foreach_set('vector', [0.375, 0.2188, 0.625, 0.2188, 0.625, 0.25, 0.375, 0.25, 0.375, 0.25, 0.625, 0.25, 0.625, 0.5, 0.375, 0.5, 0.375, 0.7188, 0.625, 0.7188, 0.625, 0.75, 0.375, 0.75, 0.375, 0.9688, 0.625, 0.9688, 0.625, 1.0, 0.375, 1.0, 0.125, 0.7188, 0.375, 0.7188, 0.375, 0.75, 0.125, 0.75, 0.625, 0.5, 0.875, 0.5, 0.875, 0.75, 0.625, 0.75, 0.125, 0.5938, 0.375, 0.5938, 0.375, 0.625, 0.125, 0.625, 0.375, 0.8438, 0.625, 0.8438, 0.625, 0.875, 0.375, 0.875, 0.375, 0.5938, 0.625, 0.5938, 0.625, 0.625, 0.375, 0.625, 0.375, 0.09375, 0.625, 0.09375, 0.625, 0.125, 0.375, 0.125, 0.375, 0.5312, 0.625, 0.5312, 0.625, 0.5625, 0.375, 0.5625, 0.125, 0.6562, 0.375, 0.6562, 0.375, 0.6875, 0.125, 0.6875, 0.375, 0.9062, 0.625, 0.9062, 0.625, 0.9375, 0.375, 0.9375, 0.375, 0.1562, 0.625, 0.1562, 0.625, 0.1875, 0.375, 0.1875, 0.375, 0.03125, 0.625, 0.03125, 0.625, 0.0625, 0.375, 0.0625, 0.375, 0.7812, 0.625, 0.7812, 0.625, 0.8125, 0.375, 0.8125, 0.125, 0.5312, 0.375, 0.5312, 0.375, 0.5625, 0.125, 0.5625, 0.375, 0.6562, 0.625, 0.6562, 0.625, 0.6875, 0.375, 0.6875, 0.375, 0.5, 0.625, 0.5, 0.625, 0.5312, 0.375, 0.5312, 0.125, 0.6875, 0.375, 0.6875, 0.375, 0.7188, 0.125, 0.7188, 0.375, 0.9375, 0.625, 0.9375, 0.625, 0.9688, 0.375, 0.9688, 0.375, 0.1875, 0.625, 0.1875, 0.625, 0.2188, 0.375, 0.2188, 0.375, 0.125, 0.625, 0.125, 0.625, 0.1562, 0.375, 0.1562, 0.375, 0.875, 0.625, 0.875, 0.625, 0.9062, 0.375, 0.9062, 0.125, 0.625, 0.375, 0.625, 0.375, 0.6562, 0.125, 0.6562, 0.375, 0.5625, 0.625, 0.5625, 0.625, 0.5938, 0.375, 0.5938, 0.375, 0.625, 0.625, 0.625, 0.625, 0.6562, 0.375, 0.6562, 0.375, 0.0625, 0.625, 0.0625, 0.625, 0.09375, 0.375, 0.09375, 0.375, 0.8125, 0.625, 0.8125, 0.625, 0.8438, 0.375, 0.8438, 0.125, 0.5625, 0.375, 0.5625, 0.375, 0.5938, 0.125, 0.5938, 0.125, 0.5, 0.375, 0.5, 0.375, 0.5312, 0.125, 0.5312, 0.375, 0.75, 0.625, 0.75, 0.625, 0.7812, 0.375, 0.7812, 0.375, 0.0, 0.625, 0.0, 0.625, 0.03125, 0.375, 0.03125, 0.375, 0.6875, 0.625, 0.6875, 0.625, 0.7188, 0.375, 0.7188])
me_cube_007.materials.append(mat_material_007)
me_cube_007.use_remesh_preserve_volume = False
me_cube_007.use_remesh_preserve_attributes = False
me_cube_007.use_mirror_vertex_groups = False
me_cube_007.update()
me_cube_009 = bpy.data.meshes.new('Cube.009')
me_cube_009.from_pydata([(1.0, 1.003, -0.4664), (1.0, 0.945, -1.276), (1.0, -1.0, 0.3835), (0.9445, -0.9929, -0.7438), (-1.024, 0.969, -0.4304), (-1.0, 0.945, -1.276), (-1.0, -1.0, 0.3835), (-1.056, -0.9929, -0.7438), (-1.0, 0.0, 1.192), (1.0, 0.0, 2.309), (-1.012, -0.01706, 2.327), (1.0, 0.0, 1.192), (-1.0, -0.5, 0.8588), (1.0, -0.5, 1.979), (-1.006, -0.5085, 2.049), (1.0, -0.5, 0.8588), (-1.018, 0.4744, 1.403), (1.0, 0.5, 0.1127), (-1.0, 0.5, 0.1127), (1.0, 0.5, 1.376), (-1.0, -0.75, 0.1924), (1.0, -0.75, 1.217), (-1.003, -0.7543, 1.221), (1.0, -0.75, 0.1924), (-1.009, -0.2628, 2.333), (1.0, -0.25, 1.241), (-1.0, -0.25, 1.241), (1.0, -0.25, 2.381), (-1.0, 0.25, 0.798), (1.0, 0.25, 1.936), (-1.015, 0.2287, 1.959), (1.0, 0.25, 0.798), (-1.021, 0.7201, 0.4107), (1.0, 0.75, -0.9001), (-1.0, 0.75, -0.9001), (1.0, 0.75, 0.3792)], [], [(21, 22, 6, 2), (3, 2, 6, 7), (34, 32, 4, 5), (20, 23, 3, 7), (23, 21, 2, 3), (5, 4, 0, 1), (31, 29, 9, 11), (28, 31, 11, 8), (26, 24, 10, 8), (29, 30, 10, 9), (20, 22, 14, 12), (25, 27, 13, 15), (26, 25, 15, 12), (27, 24, 14, 13), (35, 32, 16, 19), (34, 33, 17, 18), (33, 35, 19, 17), (28, 30, 16, 18), (7, 6, 22, 20), (15, 13, 21, 23), (12, 15, 23, 20), (13, 14, 22, 21), (9, 10, 24, 27), (8, 11, 25, 26), (11, 9, 27, 25), (12, 14, 24, 26), (8, 10, 30, 28), (19, 16, 30, 29), (18, 17, 31, 28), (17, 19, 29, 31), (1, 0, 35, 33), (5, 1, 33, 34), (0, 4, 32, 35), (18, 16, 32, 34)])
_uv = me_cube_009.uv_layers.new(name='UVMap')
_uv.uv.foreach_set('vector', [0.375, 0.2188, 0.625, 0.2188, 0.625, 0.25, 0.375, 0.25, 0.375, 0.25, 0.625, 0.25, 0.625, 0.5, 0.375, 0.5, 0.375, 0.7188, 0.625, 0.7188, 0.625, 0.75, 0.375, 0.75, 0.375, 0.9688, 0.625, 0.9688, 0.625, 1.0, 0.375, 1.0, 0.125, 0.7188, 0.375, 0.7188, 0.375, 0.75, 0.125, 0.75, 0.625, 0.5, 0.875, 0.5, 0.875, 0.75, 0.625, 0.75, 0.125, 0.5938, 0.375, 0.5938, 0.375, 0.625, 0.125, 0.625, 0.375, 0.8438, 0.625, 0.8438, 0.625, 0.875, 0.375, 0.875, 0.375, 0.5938, 0.625, 0.5938, 0.625, 0.625, 0.375, 0.625, 0.375, 0.09375, 0.625, 0.09375, 0.625, 0.125, 0.375, 0.125, 0.375, 0.5312, 0.625, 0.5312, 0.625, 0.5625, 0.375, 0.5625, 0.125, 0.6562, 0.375, 0.6562, 0.375, 0.6875, 0.125, 0.6875, 0.375, 0.9062, 0.625, 0.9062, 0.625, 0.9375, 0.375, 0.9375, 0.375, 0.1562, 0.625, 0.1562, 0.625, 0.1875, 0.375, 0.1875, 0.375, 0.03125, 0.625, 0.03125, 0.625, 0.0625, 0.375, 0.0625, 0.375, 0.7812, 0.625, 0.7812, 0.625, 0.8125, 0.375, 0.8125, 0.125, 0.5312, 0.375, 0.5312, 0.375, 0.5625, 0.125, 0.5625, 0.375, 0.6562, 0.625, 0.6562, 0.625, 0.6875, 0.375, 0.6875, 0.375, 0.5, 0.625, 0.5, 0.625, 0.5312, 0.375, 0.5312, 0.125, 0.6875, 0.375, 0.6875, 0.375, 0.7188, 0.125, 0.7188, 0.375, 0.9375, 0.625, 0.9375, 0.625, 0.9688, 0.375, 0.9688, 0.375, 0.1875, 0.625, 0.1875, 0.625, 0.2188, 0.375, 0.2188, 0.375, 0.125, 0.625, 0.125, 0.625, 0.1562, 0.375, 0.1562, 0.375, 0.875, 0.625, 0.875, 0.625, 0.9062, 0.375, 0.9062, 0.125, 0.625, 0.375, 0.625, 0.375, 0.6562, 0.125, 0.6562, 0.375, 0.5625, 0.625, 0.5625, 0.625, 0.5938, 0.375, 0.5938, 0.375, 0.625, 0.625, 0.625, 0.625, 0.6562, 0.375, 0.6562, 0.375, 0.0625, 0.625, 0.0625, 0.625, 0.09375, 0.375, 0.09375, 0.375, 0.8125, 0.625, 0.8125, 0.625, 0.8438, 0.375, 0.8438, 0.125, 0.5625, 0.375, 0.5625, 0.375, 0.5938, 0.125, 0.5938, 0.125, 0.5, 0.375, 0.5, 0.375, 0.5312, 0.125, 0.5312, 0.375, 0.75, 0.625, 0.75, 0.625, 0.7812, 0.375, 0.7812, 0.375, 0.0, 0.625, 0.0, 0.625, 0.03125, 0.375, 0.03125, 0.375, 0.6875, 0.625, 0.6875, 0.625, 0.7188, 0.375, 0.7188])
me_cube_009.materials.append(mat_material_009)
me_cube_009.use_remesh_preserve_volume = False
me_cube_009.use_remesh_preserve_attributes = False
me_cube_009.use_mirror_vertex_groups = False
me_cube_009.update()
me_cube_010 = bpy.data.meshes.new('Cube.010')
me_cube_010.from_pydata([(1.0, 1.003, -0.4664), (1.0, 0.945, -1.276), (1.0, -1.0, 0.3835), (0.9445, -0.9929, -0.7438), (-1.024, 0.969, -0.4304), (-1.0, 0.945, -1.276), (-1.0, -1.0, 0.3835), (-1.056, -0.9929, -0.7438), (-1.0, 0.0, 1.192), (1.0, 0.0, 2.309), (-1.012, -0.01706, 2.327), (1.0, 0.0, 1.192), (-1.0, -0.5, 0.8588), (1.0, -0.5, 1.979), (-1.006, -0.5085, 2.049), (1.0, -0.5, 0.8588), (-1.018, 0.4744, 1.403), (1.0, 0.5, 0.1127), (-1.0, 0.5, 0.1127), (1.0, 0.5, 1.376), (-1.0, -0.75, 0.1924), (1.0, -0.75, 1.217), (-1.003, -0.7543, 1.221), (1.0, -0.75, 0.1924), (-1.009, -0.2628, 2.333), (1.0, -0.25, 1.241), (-1.0, -0.25, 1.241), (1.0, -0.25, 2.381), (-1.0, 0.25, 0.798), (1.0, 0.25, 1.936), (-1.015, 0.2287, 1.959), (1.0, 0.25, 0.798), (-1.021, 0.7201, 0.4107), (1.0, 0.75, -0.9001), (-1.0, 0.75, -0.9001), (1.0, 0.75, 0.3792)], [], [(21, 22, 6, 2), (3, 2, 6, 7), (34, 32, 4, 5), (20, 23, 3, 7), (23, 21, 2, 3), (5, 4, 0, 1), (31, 29, 9, 11), (28, 31, 11, 8), (26, 24, 10, 8), (29, 30, 10, 9), (20, 22, 14, 12), (25, 27, 13, 15), (26, 25, 15, 12), (27, 24, 14, 13), (35, 32, 16, 19), (34, 33, 17, 18), (33, 35, 19, 17), (28, 30, 16, 18), (7, 6, 22, 20), (15, 13, 21, 23), (12, 15, 23, 20), (13, 14, 22, 21), (9, 10, 24, 27), (8, 11, 25, 26), (11, 9, 27, 25), (12, 14, 24, 26), (8, 10, 30, 28), (19, 16, 30, 29), (18, 17, 31, 28), (17, 19, 29, 31), (1, 0, 35, 33), (5, 1, 33, 34), (0, 4, 32, 35), (18, 16, 32, 34)])
_uv = me_cube_010.uv_layers.new(name='UVMap')
_uv.uv.foreach_set('vector', [0.375, 0.2188, 0.625, 0.2188, 0.625, 0.25, 0.375, 0.25, 0.375, 0.25, 0.625, 0.25, 0.625, 0.5, 0.375, 0.5, 0.375, 0.7188, 0.625, 0.7188, 0.625, 0.75, 0.375, 0.75, 0.375, 0.9688, 0.625, 0.9688, 0.625, 1.0, 0.375, 1.0, 0.125, 0.7188, 0.375, 0.7188, 0.375, 0.75, 0.125, 0.75, 0.625, 0.5, 0.875, 0.5, 0.875, 0.75, 0.625, 0.75, 0.125, 0.5938, 0.375, 0.5938, 0.375, 0.625, 0.125, 0.625, 0.375, 0.8438, 0.625, 0.8438, 0.625, 0.875, 0.375, 0.875, 0.375, 0.5938, 0.625, 0.5938, 0.625, 0.625, 0.375, 0.625, 0.375, 0.09375, 0.625, 0.09375, 0.625, 0.125, 0.375, 0.125, 0.375, 0.5312, 0.625, 0.5312, 0.625, 0.5625, 0.375, 0.5625, 0.125, 0.6562, 0.375, 0.6562, 0.375, 0.6875, 0.125, 0.6875, 0.375, 0.9062, 0.625, 0.9062, 0.625, 0.9375, 0.375, 0.9375, 0.375, 0.1562, 0.625, 0.1562, 0.625, 0.1875, 0.375, 0.1875, 0.375, 0.03125, 0.625, 0.03125, 0.625, 0.0625, 0.375, 0.0625, 0.375, 0.7812, 0.625, 0.7812, 0.625, 0.8125, 0.375, 0.8125, 0.125, 0.5312, 0.375, 0.5312, 0.375, 0.5625, 0.125, 0.5625, 0.375, 0.6562, 0.625, 0.6562, 0.625, 0.6875, 0.375, 0.6875, 0.375, 0.5, 0.625, 0.5, 0.625, 0.5312, 0.375, 0.5312, 0.125, 0.6875, 0.375, 0.6875, 0.375, 0.7188, 0.125, 0.7188, 0.375, 0.9375, 0.625, 0.9375, 0.625, 0.9688, 0.375, 0.9688, 0.375, 0.1875, 0.625, 0.1875, 0.625, 0.2188, 0.375, 0.2188, 0.375, 0.125, 0.625, 0.125, 0.625, 0.1562, 0.375, 0.1562, 0.375, 0.875, 0.625, 0.875, 0.625, 0.9062, 0.375, 0.9062, 0.125, 0.625, 0.375, 0.625, 0.375, 0.6562, 0.125, 0.6562, 0.375, 0.5625, 0.625, 0.5625, 0.625, 0.5938, 0.375, 0.5938, 0.375, 0.625, 0.625, 0.625, 0.625, 0.6562, 0.375, 0.6562, 0.375, 0.0625, 0.625, 0.0625, 0.625, 0.09375, 0.375, 0.09375, 0.375, 0.8125, 0.625, 0.8125, 0.625, 0.8438, 0.375, 0.8438, 0.125, 0.5625, 0.375, 0.5625, 0.375, 0.5938, 0.125, 0.5938, 0.125, 0.5, 0.375, 0.5, 0.375, 0.5312, 0.125, 0.5312, 0.375, 0.75, 0.625, 0.75, 0.625, 0.7812, 0.375, 0.7812, 0.375, 0.0, 0.625, 0.0, 0.625, 0.03125, 0.375, 0.03125, 0.375, 0.6875, 0.625, 0.6875, 0.625, 0.7188, 0.375, 0.7188])
me_cube_010.materials.append(mat_material_010)
me_cube_010.use_remesh_preserve_volume = False
me_cube_010.use_remesh_preserve_attributes = False
me_cube_010.use_mirror_vertex_groups = False
me_cube_010.update()
me_cube_008 = bpy.data.meshes.new('Cube.008')
me_cube_008.from_pydata([(0.8601, 0.4638, 2.007), (0.8601, 0.4057, 1.198), (1.0, -1.0, 0.3835), (0.9445, -0.9929, -0.7438), (-1.164, 0.4297, 2.043), (-1.14, 0.4057, 1.198), (-1.0, -1.0, 0.3835), (-1.056, -0.9929, -0.7438), (-1.0, -8.786e-09, 0.8039), (1.0, -8.786e-09, 1.92), (-1.012, -0.01706, 1.938), (1.0, -8.786e-09, 0.8039), (-1.0, -0.5, 0.8588), (1.0, -0.5, 1.979), (-1.006, -0.5085, 2.049), (1.0, -0.5, 0.8588), (-1.018, 0.4744, 2.005), (1.0, 0.5, 1.029), (-1.0, 0.5, 1.029), (1.0, 0.5, 1.985), (-1.0, -0.75, 0.1924), (1.0, -0.75, 1.217), (-1.003, -0.7543, 1.221), (1.0, -0.75, 0.1924), (-1.009, -0.2628, 1.907), (1.0, -0.25, 0.8144), (-1.0, -0.25, 0.8144), (1.0, -0.25, 1.954), (-0.8407, 0.2499, 0.8069), (1.128, 0.2499, 1.927), (-0.8556, 0.2289, 1.95), (1.128, 0.2499, 0.8069), (-1.161, 0.1808, 2.06), (0.8601, 0.2107, 1.095), (-1.14, 0.2107, 1.095), (0.8601, 0.2107, 2.037)], [], [(21, 22, 6, 2), (3, 2, 6, 7), (34, 32, 4, 5), (20, 23, 3, 7), (23, 21, 2, 3), (5, 4, 0, 1), (31, 29, 9, 11), (28, 31, 11, 8), (26, 24, 10, 8), (29, 30, 10, 9), (20, 22, 14, 12), (25, 27, 13, 15), (26, 25, 15, 12), (27, 24, 14, 13), (35, 32, 16, 19), (34, 33, 17, 18), (33, 35, 19, 17), (28, 30, 16, 18), (7, 6, 22, 20), (15, 13, 21, 23), (12, 15, 23, 20), (13, 14, 22, 21), (9, 10, 24, 27), (8, 11, 25, 26), (11, 9, 27, 25), (12, 14, 24, 26), (8, 10, 30, 28), (19, 16, 30, 29), (18, 17, 31, 28), (17, 19, 29, 31), (1, 0, 35, 33), (5, 1, 33, 34), (0, 4, 32, 35), (18, 16, 32, 34)])
_uv = me_cube_008.uv_layers.new(name='UVMap')
_uv.uv.foreach_set('vector', [0.375, 0.2188, 0.625, 0.2188, 0.625, 0.25, 0.375, 0.25, 0.375, 0.25, 0.625, 0.25, 0.625, 0.5, 0.375, 0.5, 0.375, 0.7188, 0.625, 0.7188, 0.625, 0.75, 0.375, 0.75, 0.375, 0.9688, 0.625, 0.9688, 0.625, 1.0, 0.375, 1.0, 0.125, 0.7188, 0.375, 0.7188, 0.375, 0.75, 0.125, 0.75, 0.625, 0.5, 0.875, 0.5, 0.875, 0.75, 0.625, 0.75, 0.125, 0.5938, 0.375, 0.5938, 0.375, 0.625, 0.125, 0.625, 0.375, 0.8438, 0.625, 0.8438, 0.625, 0.875, 0.375, 0.875, 0.375, 0.5938, 0.625, 0.5938, 0.625, 0.625, 0.375, 0.625, 0.375, 0.09375, 0.625, 0.09375, 0.625, 0.125, 0.375, 0.125, 0.375, 0.5312, 0.625, 0.5312, 0.625, 0.5625, 0.375, 0.5625, 0.125, 0.6562, 0.375, 0.6562, 0.375, 0.6875, 0.125, 0.6875, 0.375, 0.9062, 0.625, 0.9062, 0.625, 0.9375, 0.375, 0.9375, 0.375, 0.1562, 0.625, 0.1562, 0.625, 0.1875, 0.375, 0.1875, 0.375, 0.03125, 0.625, 0.03125, 0.625, 0.0625, 0.375, 0.0625, 0.375, 0.7812, 0.625, 0.7812, 0.625, 0.8125, 0.375, 0.8125, 0.125, 0.5312, 0.375, 0.5312, 0.375, 0.5625, 0.125, 0.5625, 0.375, 0.6562, 0.625, 0.6562, 0.625, 0.6875, 0.375, 0.6875, 0.375, 0.5, 0.625, 0.5, 0.625, 0.5312, 0.375, 0.5312, 0.125, 0.6875, 0.375, 0.6875, 0.375, 0.7188, 0.125, 0.7188, 0.375, 0.9375, 0.625, 0.9375, 0.625, 0.9688, 0.375, 0.9688, 0.375, 0.1875, 0.625, 0.1875, 0.625, 0.2188, 0.375, 0.2188, 0.375, 0.125, 0.625, 0.125, 0.625, 0.1562, 0.375, 0.1562, 0.375, 0.875, 0.625, 0.875, 0.625, 0.9062, 0.375, 0.9062, 0.125, 0.625, 0.375, 0.625, 0.375, 0.6562, 0.125, 0.6562, 0.375, 0.5625, 0.625, 0.5625, 0.625, 0.5938, 0.375, 0.5938, 0.375, 0.625, 0.625, 0.625, 0.625, 0.6562, 0.375, 0.6562, 0.375, 0.0625, 0.625, 0.0625, 0.625, 0.09375, 0.375, 0.09375, 0.375, 0.8125, 0.625, 0.8125, 0.625, 0.8438, 0.375, 0.8438, 0.125, 0.5625, 0.375, 0.5625, 0.375, 0.5938, 0.125, 0.5938, 0.125, 0.5, 0.375, 0.5, 0.375, 0.5312, 0.125, 0.5312, 0.375, 0.75, 0.625, 0.75, 0.625, 0.7812, 0.375, 0.7812, 0.375, 0.0, 0.625, 0.0, 0.625, 0.03125, 0.375, 0.03125, 0.375, 0.6875, 0.625, 0.6875, 0.625, 0.7188, 0.375, 0.7188])
me_cube_008.materials.append(mat_material_006)
me_cube_008.use_remesh_preserve_volume = False
me_cube_008.use_remesh_preserve_attributes = False
me_cube_008.use_mirror_vertex_groups = False
me_cube_008.update()
me_cube_011 = bpy.data.meshes.new('Cube.011')
me_cube_011.from_pydata([(1.0, 1.003, -0.4664), (1.0, 0.945, -1.276), (1.0, -1.0, 0.3835), (0.9445, -0.9929, -0.7438), (-1.024, 0.969, -0.4304), (-1.0, 0.945, -1.276), (-1.0, -1.0, 0.3835), (-1.056, -0.9929, -0.7438), (-1.0, 0.0, 1.192), (1.0, 0.0, 2.309), (-1.012, -0.01706, 2.327), (1.0, 0.0, 1.192), (-1.0, -0.5, 0.8588), (1.0, -0.5, 1.979), (-1.006, -0.5085, 2.049), (1.0, -0.5, 0.8588), (-1.018, 0.4744, 1.403), (1.0, 0.5, 0.1127), (-1.0, 0.5, 0.1127), (1.0, 0.5, 1.376), (-1.0, -0.75, 0.1924), (1.0, -0.75, 1.217), (-1.003, -0.7543, 1.221), (1.0, -0.75, 0.1924), (-1.009, -0.2628, 2.333), (1.0, -0.25, 1.241), (-1.0, -0.25, 1.241), (1.0, -0.25, 2.381), (-1.0, 0.25, 0.798), (1.0, 0.25, 1.936), (-1.015, 0.2287, 1.959), (1.0, 0.25, 0.798), (-1.021, 0.7201, 0.4107), (1.0, 0.75, -0.9001), (-1.0, 0.75, -0.9001), (1.0, 0.75, 0.3792)], [], [(21, 22, 6, 2), (3, 2, 6, 7), (34, 32, 4, 5), (20, 23, 3, 7), (23, 21, 2, 3), (5, 4, 0, 1), (31, 29, 9, 11), (28, 31, 11, 8), (26, 24, 10, 8), (29, 30, 10, 9), (20, 22, 14, 12), (25, 27, 13, 15), (26, 25, 15, 12), (27, 24, 14, 13), (35, 32, 16, 19), (34, 33, 17, 18), (33, 35, 19, 17), (28, 30, 16, 18), (7, 6, 22, 20), (15, 13, 21, 23), (12, 15, 23, 20), (13, 14, 22, 21), (9, 10, 24, 27), (8, 11, 25, 26), (11, 9, 27, 25), (12, 14, 24, 26), (8, 10, 30, 28), (19, 16, 30, 29), (18, 17, 31, 28), (17, 19, 29, 31), (1, 0, 35, 33), (5, 1, 33, 34), (0, 4, 32, 35), (18, 16, 32, 34)])
_uv = me_cube_011.uv_layers.new(name='UVMap')
_uv.uv.foreach_set('vector', [0.375, 0.2188, 0.625, 0.2188, 0.625, 0.25, 0.375, 0.25, 0.375, 0.25, 0.625, 0.25, 0.625, 0.5, 0.375, 0.5, 0.375, 0.7188, 0.625, 0.7188, 0.625, 0.75, 0.375, 0.75, 0.375, 0.9688, 0.625, 0.9688, 0.625, 1.0, 0.375, 1.0, 0.125, 0.7188, 0.375, 0.7188, 0.375, 0.75, 0.125, 0.75, 0.625, 0.5, 0.875, 0.5, 0.875, 0.75, 0.625, 0.75, 0.125, 0.5938, 0.375, 0.5938, 0.375, 0.625, 0.125, 0.625, 0.375, 0.8438, 0.625, 0.8438, 0.625, 0.875, 0.375, 0.875, 0.375, 0.5938, 0.625, 0.5938, 0.625, 0.625, 0.375, 0.625, 0.375, 0.09375, 0.625, 0.09375, 0.625, 0.125, 0.375, 0.125, 0.375, 0.5312, 0.625, 0.5312, 0.625, 0.5625, 0.375, 0.5625, 0.125, 0.6562, 0.375, 0.6562, 0.375, 0.6875, 0.125, 0.6875, 0.375, 0.9062, 0.625, 0.9062, 0.625, 0.9375, 0.375, 0.9375, 0.375, 0.1562, 0.625, 0.1562, 0.625, 0.1875, 0.375, 0.1875, 0.375, 0.03125, 0.625, 0.03125, 0.625, 0.0625, 0.375, 0.0625, 0.375, 0.7812, 0.625, 0.7812, 0.625, 0.8125, 0.375, 0.8125, 0.125, 0.5312, 0.375, 0.5312, 0.375, 0.5625, 0.125, 0.5625, 0.375, 0.6562, 0.625, 0.6562, 0.625, 0.6875, 0.375, 0.6875, 0.375, 0.5, 0.625, 0.5, 0.625, 0.5312, 0.375, 0.5312, 0.125, 0.6875, 0.375, 0.6875, 0.375, 0.7188, 0.125, 0.7188, 0.375, 0.9375, 0.625, 0.9375, 0.625, 0.9688, 0.375, 0.9688, 0.375, 0.1875, 0.625, 0.1875, 0.625, 0.2188, 0.375, 0.2188, 0.375, 0.125, 0.625, 0.125, 0.625, 0.1562, 0.375, 0.1562, 0.375, 0.875, 0.625, 0.875, 0.625, 0.9062, 0.375, 0.9062, 0.125, 0.625, 0.375, 0.625, 0.375, 0.6562, 0.125, 0.6562, 0.375, 0.5625, 0.625, 0.5625, 0.625, 0.5938, 0.375, 0.5938, 0.375, 0.625, 0.625, 0.625, 0.625, 0.6562, 0.375, 0.6562, 0.375, 0.0625, 0.625, 0.0625, 0.625, 0.09375, 0.375, 0.09375, 0.375, 0.8125, 0.625, 0.8125, 0.625, 0.8438, 0.375, 0.8438, 0.125, 0.5625, 0.375, 0.5625, 0.375, 0.5938, 0.125, 0.5938, 0.125, 0.5, 0.375, 0.5, 0.375, 0.5312, 0.125, 0.5312, 0.375, 0.75, 0.625, 0.75, 0.625, 0.7812, 0.375, 0.7812, 0.375, 0.0, 0.625, 0.0, 0.625, 0.03125, 0.375, 0.03125, 0.375, 0.6875, 0.625, 0.6875, 0.625, 0.7188, 0.375, 0.7188])
me_cube_011.materials.append(mat_material_011)
me_cube_011.use_remesh_preserve_volume = False
me_cube_011.use_remesh_preserve_attributes = False
me_cube_011.use_mirror_vertex_groups = False
me_cube_011.update()
me_cube_012 = bpy.data.meshes.new('Cube.012')
me_cube_012.from_pydata([(1.0, 1.003, -0.4664), (1.0, 0.945, -1.276), (1.0, -1.0, 0.3835), (0.9445, -0.9929, -0.7438), (-1.024, 0.969, -0.4304), (-1.0, 0.945, -1.276), (-1.0, -1.0, 0.3835), (-1.056, -0.9929, -0.7438), (-1.0, 0.0, 1.192), (1.0, 0.0, 2.309), (-1.012, -0.01706, 2.327), (1.0, 0.0, 1.192), (-1.0, -0.5, 0.8588), (1.0, -0.5, 1.979), (-1.006, -0.5085, 2.049), (1.0, -0.5, 0.8588), (-1.018, 0.4744, 1.403), (1.0, 0.5, 0.1127), (-1.0, 0.5, 0.1127), (1.0, 0.5, 1.376), (-1.0, -0.75, 0.1924), (1.0, -0.75, 1.217), (-1.003, -0.7543, 1.221), (1.0, -0.75, 0.1924), (-1.009, -0.2628, 2.333), (1.0, -0.25, 1.241), (-1.0, -0.25, 1.241), (1.0, -0.25, 2.381), (-1.0, 0.25, 0.798), (1.0, 0.25, 1.936), (-1.015, 0.2287, 1.959), (1.0, 0.25, 0.798), (-1.021, 0.7201, 0.4107), (1.0, 0.75, -0.9001), (-1.0, 0.75, -0.9001), (1.0, 0.75, 0.3792)], [], [(21, 22, 6, 2), (3, 2, 6, 7), (34, 32, 4, 5), (20, 23, 3, 7), (23, 21, 2, 3), (5, 4, 0, 1), (31, 29, 9, 11), (28, 31, 11, 8), (26, 24, 10, 8), (29, 30, 10, 9), (20, 22, 14, 12), (25, 27, 13, 15), (26, 25, 15, 12), (27, 24, 14, 13), (35, 32, 16, 19), (34, 33, 17, 18), (33, 35, 19, 17), (28, 30, 16, 18), (7, 6, 22, 20), (15, 13, 21, 23), (12, 15, 23, 20), (13, 14, 22, 21), (9, 10, 24, 27), (8, 11, 25, 26), (11, 9, 27, 25), (12, 14, 24, 26), (8, 10, 30, 28), (19, 16, 30, 29), (18, 17, 31, 28), (17, 19, 29, 31), (1, 0, 35, 33), (5, 1, 33, 34), (0, 4, 32, 35), (18, 16, 32, 34)])
_uv = me_cube_012.uv_layers.new(name='UVMap')
_uv.uv.foreach_set('vector', [0.375, 0.2188, 0.625, 0.2188, 0.625, 0.25, 0.375, 0.25, 0.375, 0.25, 0.625, 0.25, 0.625, 0.5, 0.375, 0.5, 0.375, 0.7188, 0.625, 0.7188, 0.625, 0.75, 0.375, 0.75, 0.375, 0.9688, 0.625, 0.9688, 0.625, 1.0, 0.375, 1.0, 0.125, 0.7188, 0.375, 0.7188, 0.375, 0.75, 0.125, 0.75, 0.625, 0.5, 0.875, 0.5, 0.875, 0.75, 0.625, 0.75, 0.125, 0.5938, 0.375, 0.5938, 0.375, 0.625, 0.125, 0.625, 0.375, 0.8438, 0.625, 0.8438, 0.625, 0.875, 0.375, 0.875, 0.375, 0.5938, 0.625, 0.5938, 0.625, 0.625, 0.375, 0.625, 0.375, 0.09375, 0.625, 0.09375, 0.625, 0.125, 0.375, 0.125, 0.375, 0.5312, 0.625, 0.5312, 0.625, 0.5625, 0.375, 0.5625, 0.125, 0.6562, 0.375, 0.6562, 0.375, 0.6875, 0.125, 0.6875, 0.375, 0.9062, 0.625, 0.9062, 0.625, 0.9375, 0.375, 0.9375, 0.375, 0.1562, 0.625, 0.1562, 0.625, 0.1875, 0.375, 0.1875, 0.375, 0.03125, 0.625, 0.03125, 0.625, 0.0625, 0.375, 0.0625, 0.375, 0.7812, 0.625, 0.7812, 0.625, 0.8125, 0.375, 0.8125, 0.125, 0.5312, 0.375, 0.5312, 0.375, 0.5625, 0.125, 0.5625, 0.375, 0.6562, 0.625, 0.6562, 0.625, 0.6875, 0.375, 0.6875, 0.375, 0.5, 0.625, 0.5, 0.625, 0.5312, 0.375, 0.5312, 0.125, 0.6875, 0.375, 0.6875, 0.375, 0.7188, 0.125, 0.7188, 0.375, 0.9375, 0.625, 0.9375, 0.625, 0.9688, 0.375, 0.9688, 0.375, 0.1875, 0.625, 0.1875, 0.625, 0.2188, 0.375, 0.2188, 0.375, 0.125, 0.625, 0.125, 0.625, 0.1562, 0.375, 0.1562, 0.375, 0.875, 0.625, 0.875, 0.625, 0.9062, 0.375, 0.9062, 0.125, 0.625, 0.375, 0.625, 0.375, 0.6562, 0.125, 0.6562, 0.375, 0.5625, 0.625, 0.5625, 0.625, 0.5938, 0.375, 0.5938, 0.375, 0.625, 0.625, 0.625, 0.625, 0.6562, 0.375, 0.6562, 0.375, 0.0625, 0.625, 0.0625, 0.625, 0.09375, 0.375, 0.09375, 0.375, 0.8125, 0.625, 0.8125, 0.625, 0.8438, 0.375, 0.8438, 0.125, 0.5625, 0.375, 0.5625, 0.375, 0.5938, 0.125, 0.5938, 0.125, 0.5, 0.375, 0.5, 0.375, 0.5312, 0.125, 0.5312, 0.375, 0.75, 0.625, 0.75, 0.625, 0.7812, 0.375, 0.7812, 0.375, 0.0, 0.625, 0.0, 0.625, 0.03125, 0.375, 0.03125, 0.375, 0.6875, 0.625, 0.6875, 0.625, 0.7188, 0.375, 0.7188])
me_cube_012.materials.append(mat_material_012)
me_cube_012.use_remesh_preserve_volume = False
me_cube_012.use_remesh_preserve_attributes = False
me_cube_012.use_mirror_vertex_groups = False
me_cube_012.update()

# ---- objects
ob_cube_000 = bpy.data.objects.new('Cube.000', me_cube_001)
ob_cube_001 = bpy.data.objects.new('Cube.001', me_cube_002)
ob_cube_002 = bpy.data.objects.new('Cube.002', me_cube_005)
ob_cube_003 = bpy.data.objects.new('Cube.003', me_cube_003)
ob_cube_004 = bpy.data.objects.new('Cube.004', me_cube_004)
ob_cube_005 = bpy.data.objects.new('Cube.005', me_cube_006)
ob_cube_006 = bpy.data.objects.new('Cube.006', me_cube_007)
ob_cube_007 = bpy.data.objects.new('Cube.007', me_cube_009)
ob_cube_008 = bpy.data.objects.new('Cube.008', me_cube_010)
ob_cube_009 = bpy.data.objects.new('Cube.009', me_cube_008)
ob_cube_010 = bpy.data.objects.new('Cube.010', me_cube_011)
ob_cube_011 = bpy.data.objects.new('Cube.011', me_cube_012)

# ---- transforms, parenting, visibility, modifiers, constraints
ob_cube_000.location = (0.002149, -0.1138, 1.94)
ob_cube_000.scale = (0.4034, 1.031, 0.2669)
ob_cube_000.lock_rotations_4d = False
ob_cube_000.empty_display_type = 'ARROWS'
ob_cube_000.lineart.crease_threshold = 0.0
ob_cube_001.location = (0.002149, 0.4056, 1.156)
ob_cube_001.rotation_euler = (-1.571, 0.0, 0.0)
ob_cube_001.scale = (0.4034, 1.031, 0.2669)
ob_cube_001.lock_rotations_4d = False
ob_cube_001.empty_display_type = 'ARROWS'
ob_cube_001.lineart.crease_threshold = 0.0
ob_cube_002.location = (0.002149, -0.3266, 0.5982)
ob_cube_002.rotation_euler = (3.142, 0.0, 0.0)
ob_cube_002.scale = (0.4034, 1.031, 0.2669)
ob_cube_002.lock_rotations_4d = False
ob_cube_002.empty_display_type = 'ARROWS'
ob_cube_002.lineart.crease_threshold = 0.0
ob_cube_003.location = (0.002149, -0.3266, -1.751)
ob_cube_003.rotation_euler = (3.142, 0.0, 0.0)
ob_cube_003.scale = (0.4034, 1.031, 0.2669)
ob_cube_003.lock_rotations_4d = False
ob_cube_003.empty_display_type = 'ARROWS'
ob_cube_003.lineart.crease_threshold = 0.0
ob_cube_004.location = (0.002149, 0.4056, -1.193)
ob_cube_004.rotation_euler = (-1.571, 0.0, 0.0)
ob_cube_004.scale = (0.4034, 1.031, 0.2669)
ob_cube_004.lock_rotations_4d = False
ob_cube_004.empty_display_type = 'ARROWS'
ob_cube_004.lineart.crease_threshold = 0.0
ob_cube_005.location = (0.002149, -0.1138, -0.4094)
ob_cube_005.scale = (0.4034, 1.031, 0.2669)
ob_cube_005.lock_rotations_4d = False
ob_cube_005.empty_display_type = 'ARROWS'
ob_cube_005.lineart.crease_threshold = 0.0
ob_cube_006.location = (-0.007382, -0.5327, -0.4094)
ob_cube_006.rotation_euler = (0.0, -0.0, -3.142)
ob_cube_006.scale = (0.4034, 1.031, 0.2669)
ob_cube_006.lock_rotations_4d = False
ob_cube_006.empty_display_type = 'ARROWS'
ob_cube_006.lineart.crease_threshold = 0.0
ob_cube_007.location = (0.04106, -1.05, -1.193)
ob_cube_007.rotation_euler = (-1.571, -0.0, -3.048)
ob_cube_007.scale = (0.4034, 1.031, 0.2669)
ob_cube_007.lock_rotations_4d = False
ob_cube_007.empty_display_type = 'ARROWS'
ob_cube_007.lineart.crease_threshold = 0.0
ob_cube_008.location = (-0.02723, -0.3208, -1.751)
ob_cube_008.rotation_euler = (3.142, -0.0, -3.048)
ob_cube_008.scale = (0.4034, 1.031, 0.2669)
ob_cube_008.lock_rotations_4d = False
ob_cube_008.empty_display_type = 'ARROWS'
ob_cube_008.lineart.crease_threshold = 0.0
ob_cube_009.location = (-0.02723, -0.3208, 0.5982)
ob_cube_009.rotation_euler = (3.142, -0.0, -3.048)
ob_cube_009.scale = (0.4034, 1.031, 0.2669)
ob_cube_009.lock_rotations_4d = False
ob_cube_009.empty_display_type = 'ARROWS'
ob_cube_009.lineart.crease_threshold = 0.0
ob_cube_010.location = (0.04106, -1.05, 1.156)
ob_cube_010.rotation_euler = (-1.571, -0.0, -3.048)
ob_cube_010.scale = (0.4034, 1.031, 0.2669)
ob_cube_010.lock_rotations_4d = False
ob_cube_010.empty_display_type = 'ARROWS'
ob_cube_010.lineart.crease_threshold = 0.0
ob_cube_011.location = (-0.007382, -0.5327, 1.94)
ob_cube_011.rotation_euler = (0.0, -0.0, -3.048)
ob_cube_011.scale = (0.4034, 1.031, 0.2669)
ob_cube_011.lock_rotations_4d = False
ob_cube_011.empty_display_type = 'ARROWS'
ob_cube_011.lineart.crease_threshold = 0.0

# ---- collection membership
col_collection.objects.link(ob_cube_000)
col_collection.objects.link(ob_cube_001)
col_collection.objects.link(ob_cube_002)
col_collection.objects.link(ob_cube_003)
col_collection.objects.link(ob_cube_004)
col_collection.objects.link(ob_cube_005)
col_collection_2.objects.link(ob_cube_006)
col_collection_2.objects.link(ob_cube_007)
col_collection_2.objects.link(ob_cube_008)
col_collection_2.objects.link(ob_cube_009)
col_collection_2.objects.link(ob_cube_010)
col_collection_2.objects.link(ob_cube_011)

# ---- scene / render settings (as saved in the file)
scene.frame_start = 1; scene.frame_end = 250; scene.frame_set(1)
scene.render.engine = 'BLENDER_EEVEE_NEXT'
scene.cycles.use_denoising = False
scene.cycles.samples = 128
scene.cycles.sampling_pattern = 'TABULATED_SOBOL'
scene.cycles.use_adaptive_sampling = False
scene.cycles.use_light_tree = False
scene.view_settings.view_transform = 'Filmic'
bpy.context.view_layer.update()

# ---- added for rendering (the .blend has no active camera and no usable light): camera, sun
cam_auto = bpy.data.cameras.new('AutoCamera')
cam_auto.lens = 50.0
cam_auto.sensor_width = 36.0
cam_auto.clip_end = 1000.0
ob_auto_camera = bpy.data.objects.new('AutoCamera', cam_auto)
scene.collection.objects.link(ob_auto_camera)
ob_auto_camera.location = (5.34907, -6.75358, 4.37043)
ob_auto_camera.rotation_euler = (1.09748, -7.21219e-08, 0.694738)
scene.camera = ob_auto_camera
light_auto_sun = bpy.data.lights.new('AutoSun', 'SUN')
light_auto_sun.energy = 3.0
light_auto_sun.angle = 0.0523599
ob_auto_sun = bpy.data.objects.new('AutoSun', light_auto_sun)
scene.collection.objects.link(ob_auto_sun)
ob_auto_sun.rotation_euler = (0.872665, 0.174533, 0.523599)
bpy.context.view_layer.update()
